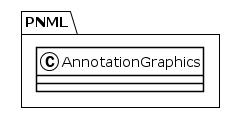

The diagram above was rendered by PlantUML. Its source (embedded in the PNG):
@startuml
!theme plain
package PNML {
class AnnotationGraphics {
}
}
@enduml